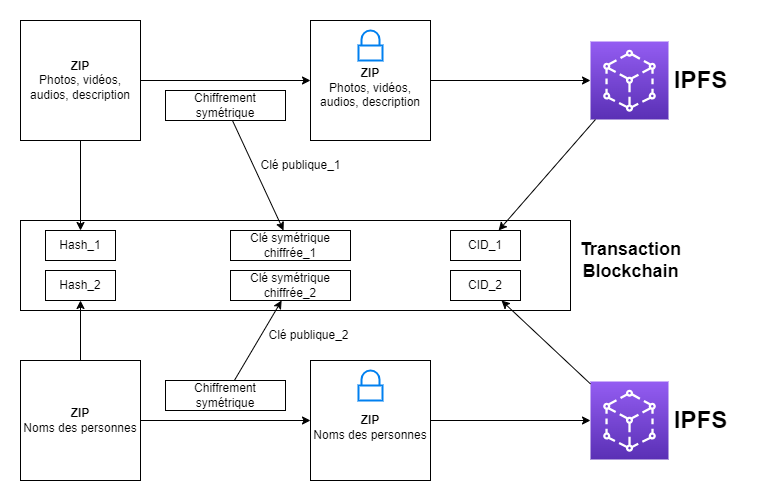

The diagram above was exported from draw.io. Its source (the exported page's mxGraphModel, read from the mxfile embedded in the PNG):
<mxGraphModel dx="794" dy="519" grid="1" gridSize="10" guides="1" tooltips="1" connect="1" arrows="1" fold="1" page="1" pageScale="1" pageWidth="827" pageHeight="1169" math="0" shadow="0">
  <root>
    <mxCell id="0" />
    <mxCell id="1" parent="0" />
    <mxCell id="nqyVO6vT9XlDZ5EyBuoV-28" value="" style="rounded=0;whiteSpace=wrap;html=1;" vertex="1" parent="1">
      <mxGeometry x="20" y="250" width="550" height="90" as="geometry" />
    </mxCell>
    <mxCell id="nqyVO6vT9XlDZ5EyBuoV-1" value="&lt;b&gt;ZIP&lt;/b&gt;&lt;br&gt;Photos, vidéos, audios, description" style="rounded=0;whiteSpace=wrap;html=1;" vertex="1" parent="1">
      <mxGeometry x="20" y="50" width="120" height="120" as="geometry" />
    </mxCell>
    <mxCell id="nqyVO6vT9XlDZ5EyBuoV-2" value="&lt;b&gt;ZIP&lt;br&gt;&lt;/b&gt;Noms des personnes" style="rounded=0;whiteSpace=wrap;html=1;" vertex="1" parent="1">
      <mxGeometry x="20" y="390" width="120" height="120" as="geometry" />
    </mxCell>
    <mxCell id="nqyVO6vT9XlDZ5EyBuoV-3" value="&lt;br&gt;&lt;b&gt;ZIP&lt;/b&gt;&lt;br&gt;Photos, vidéos, audios, description" style="rounded=0;whiteSpace=wrap;html=1;" vertex="1" parent="1">
      <mxGeometry x="310" y="50" width="120" height="120" as="geometry" />
    </mxCell>
    <mxCell id="nqyVO6vT9XlDZ5EyBuoV-4" value="" style="html=1;verticalLabelPosition=bottom;align=center;labelBackgroundColor=#ffffff;verticalAlign=top;strokeWidth=2;strokeColor=#0080F0;shadow=0;dashed=0;shape=mxgraph.ios7.icons.locked;" vertex="1" parent="1">
      <mxGeometry x="358" y="60" width="24" height="30" as="geometry" />
    </mxCell>
    <mxCell id="nqyVO6vT9XlDZ5EyBuoV-5" value="&lt;br&gt;&lt;b&gt;ZIP&lt;/b&gt;&lt;br&gt;Noms des personnes" style="rounded=0;whiteSpace=wrap;html=1;" vertex="1" parent="1">
      <mxGeometry x="310" y="390" width="120" height="120" as="geometry" />
    </mxCell>
    <mxCell id="nqyVO6vT9XlDZ5EyBuoV-6" value="" style="html=1;verticalLabelPosition=bottom;align=center;labelBackgroundColor=#ffffff;verticalAlign=top;strokeWidth=2;strokeColor=#0080F0;shadow=0;dashed=0;shape=mxgraph.ios7.icons.locked;" vertex="1" parent="1">
      <mxGeometry x="358" y="400" width="24" height="30" as="geometry" />
    </mxCell>
    <mxCell id="nqyVO6vT9XlDZ5EyBuoV-7" value="" style="sketch=0;points=[[0,0,0],[0.25,0,0],[0.5,0,0],[0.75,0,0],[1,0,0],[0,1,0],[0.25,1,0],[0.5,1,0],[0.75,1,0],[1,1,0],[0,0.25,0],[0,0.5,0],[0,0.75,0],[1,0.25,0],[1,0.5,0],[1,0.75,0]];outlineConnect=0;fontColor=#232F3E;gradientColor=#945DF2;gradientDirection=north;fillColor=#5A30B5;strokeColor=#ffffff;dashed=0;verticalLabelPosition=bottom;verticalAlign=top;align=center;html=1;fontSize=12;fontStyle=0;aspect=fixed;shape=mxgraph.aws4.resourceIcon;resIcon=mxgraph.aws4.app_mesh;" vertex="1" parent="1">
      <mxGeometry x="590" y="411" width="78" height="78" as="geometry" />
    </mxCell>
    <mxCell id="nqyVO6vT9XlDZ5EyBuoV-8" value="&lt;b&gt;&lt;font style=&quot;font-size: 24px;&quot;&gt;IPFS&lt;/font&gt;&lt;/b&gt;" style="text;html=1;align=center;verticalAlign=middle;resizable=0;points=[];autosize=1;strokeColor=none;fillColor=none;" vertex="1" parent="1">
      <mxGeometry x="660" y="90" width="80" height="40" as="geometry" />
    </mxCell>
    <mxCell id="nqyVO6vT9XlDZ5EyBuoV-9" value="" style="sketch=0;points=[[0,0,0],[0.25,0,0],[0.5,0,0],[0.75,0,0],[1,0,0],[0,1,0],[0.25,1,0],[0.5,1,0],[0.75,1,0],[1,1,0],[0,0.25,0],[0,0.5,0],[0,0.75,0],[1,0.25,0],[1,0.5,0],[1,0.75,0]];outlineConnect=0;fontColor=#232F3E;gradientColor=#945DF2;gradientDirection=north;fillColor=#5A30B5;strokeColor=#ffffff;dashed=0;verticalLabelPosition=bottom;verticalAlign=top;align=center;html=1;fontSize=12;fontStyle=0;aspect=fixed;shape=mxgraph.aws4.resourceIcon;resIcon=mxgraph.aws4.app_mesh;" vertex="1" parent="1">
      <mxGeometry x="590" y="71" width="78" height="78" as="geometry" />
    </mxCell>
    <mxCell id="nqyVO6vT9XlDZ5EyBuoV-10" value="&lt;b&gt;&lt;font style=&quot;font-size: 24px;&quot;&gt;IPFS&lt;/font&gt;&lt;/b&gt;" style="text;html=1;align=center;verticalAlign=middle;resizable=0;points=[];autosize=1;strokeColor=none;fillColor=none;" vertex="1" parent="1">
      <mxGeometry x="660" y="430" width="80" height="40" as="geometry" />
    </mxCell>
    <mxCell id="nqyVO6vT9XlDZ5EyBuoV-11" value="CID_1" style="rounded=0;whiteSpace=wrap;html=1;" vertex="1" parent="1">
      <mxGeometry x="450" y="260" width="70" height="30" as="geometry" />
    </mxCell>
    <mxCell id="nqyVO6vT9XlDZ5EyBuoV-12" value="CID_2" style="rounded=0;whiteSpace=wrap;html=1;" vertex="1" parent="1">
      <mxGeometry x="450" y="300" width="70" height="30" as="geometry" />
    </mxCell>
    <mxCell id="nqyVO6vT9XlDZ5EyBuoV-13" value="Hash_1" style="rounded=0;whiteSpace=wrap;html=1;" vertex="1" parent="1">
      <mxGeometry x="45" y="260" width="70" height="30" as="geometry" />
    </mxCell>
    <mxCell id="nqyVO6vT9XlDZ5EyBuoV-15" value="Hash_2" style="rounded=0;whiteSpace=wrap;html=1;" vertex="1" parent="1">
      <mxGeometry x="45" y="300" width="70" height="30" as="geometry" />
    </mxCell>
    <mxCell id="nqyVO6vT9XlDZ5EyBuoV-17" value="" style="endArrow=classic;html=1;rounded=0;" edge="1" parent="1" source="nqyVO6vT9XlDZ5EyBuoV-1" target="nqyVO6vT9XlDZ5EyBuoV-3">
      <mxGeometry width="50" height="50" relative="1" as="geometry">
        <mxPoint x="240" y="290" as="sourcePoint" />
        <mxPoint x="290" y="240" as="targetPoint" />
      </mxGeometry>
    </mxCell>
    <mxCell id="nqyVO6vT9XlDZ5EyBuoV-18" value="" style="endArrow=classic;html=1;rounded=0;" edge="1" parent="1" source="nqyVO6vT9XlDZ5EyBuoV-2" target="nqyVO6vT9XlDZ5EyBuoV-5">
      <mxGeometry width="50" height="50" relative="1" as="geometry">
        <mxPoint x="240" y="290" as="sourcePoint" />
        <mxPoint x="290" y="240" as="targetPoint" />
      </mxGeometry>
    </mxCell>
    <mxCell id="nqyVO6vT9XlDZ5EyBuoV-21" value="Clé symétrique chiffrée_2" style="rounded=0;whiteSpace=wrap;html=1;" vertex="1" parent="1">
      <mxGeometry x="230" y="300" width="120" height="30" as="geometry" />
    </mxCell>
    <mxCell id="nqyVO6vT9XlDZ5EyBuoV-23" value="Chiffrement symétrique" style="rounded=0;whiteSpace=wrap;html=1;" vertex="1" parent="1">
      <mxGeometry x="165" y="120" width="120" height="30" as="geometry" />
    </mxCell>
    <mxCell id="nqyVO6vT9XlDZ5EyBuoV-24" value="Clé symétrique chiffrée_1" style="rounded=0;whiteSpace=wrap;html=1;" vertex="1" parent="1">
      <mxGeometry x="230" y="260" width="120" height="30" as="geometry" />
    </mxCell>
    <mxCell id="nqyVO6vT9XlDZ5EyBuoV-25" value="Chiffrement symétrique" style="rounded=0;whiteSpace=wrap;html=1;" vertex="1" parent="1">
      <mxGeometry x="165" y="410" width="120" height="30" as="geometry" />
    </mxCell>
    <mxCell id="nqyVO6vT9XlDZ5EyBuoV-26" value="" style="endArrow=classic;html=1;rounded=0;" edge="1" parent="1" source="nqyVO6vT9XlDZ5EyBuoV-9" target="nqyVO6vT9XlDZ5EyBuoV-11">
      <mxGeometry width="50" height="50" relative="1" as="geometry">
        <mxPoint x="490" y="290" as="sourcePoint" />
        <mxPoint x="540" y="240" as="targetPoint" />
      </mxGeometry>
    </mxCell>
    <mxCell id="nqyVO6vT9XlDZ5EyBuoV-27" value="" style="endArrow=classic;html=1;rounded=0;" edge="1" parent="1" source="nqyVO6vT9XlDZ5EyBuoV-7" target="nqyVO6vT9XlDZ5EyBuoV-12">
      <mxGeometry width="50" height="50" relative="1" as="geometry">
        <mxPoint x="490" y="290" as="sourcePoint" />
        <mxPoint x="540" y="240" as="targetPoint" />
      </mxGeometry>
    </mxCell>
    <mxCell id="nqyVO6vT9XlDZ5EyBuoV-29" value="" style="endArrow=classic;html=1;rounded=0;" edge="1" parent="1" source="nqyVO6vT9XlDZ5EyBuoV-3" target="nqyVO6vT9XlDZ5EyBuoV-9">
      <mxGeometry width="50" height="50" relative="1" as="geometry">
        <mxPoint x="490" y="290" as="sourcePoint" />
        <mxPoint x="540" y="240" as="targetPoint" />
      </mxGeometry>
    </mxCell>
    <mxCell id="nqyVO6vT9XlDZ5EyBuoV-30" value="" style="endArrow=classic;html=1;rounded=0;" edge="1" parent="1" source="nqyVO6vT9XlDZ5EyBuoV-5" target="nqyVO6vT9XlDZ5EyBuoV-7">
      <mxGeometry width="50" height="50" relative="1" as="geometry">
        <mxPoint x="490" y="290" as="sourcePoint" />
        <mxPoint x="540" y="240" as="targetPoint" />
      </mxGeometry>
    </mxCell>
    <mxCell id="nqyVO6vT9XlDZ5EyBuoV-31" value="" style="endArrow=classic;html=1;rounded=0;" edge="1" parent="1" source="nqyVO6vT9XlDZ5EyBuoV-25" target="nqyVO6vT9XlDZ5EyBuoV-21">
      <mxGeometry width="50" height="50" relative="1" as="geometry">
        <mxPoint x="490" y="290" as="sourcePoint" />
        <mxPoint x="540" y="240" as="targetPoint" />
      </mxGeometry>
    </mxCell>
    <mxCell id="nqyVO6vT9XlDZ5EyBuoV-32" value="Clé publique_2" style="text;html=1;align=center;verticalAlign=middle;resizable=0;points=[];autosize=1;strokeColor=none;fillColor=none;" vertex="1" parent="1">
      <mxGeometry x="258" y="350" width="100" height="30" as="geometry" />
    </mxCell>
    <mxCell id="nqyVO6vT9XlDZ5EyBuoV-33" value="Clé publique_1" style="text;html=1;align=center;verticalAlign=middle;resizable=0;points=[];autosize=1;strokeColor=none;fillColor=none;" vertex="1" parent="1">
      <mxGeometry x="250" y="180" width="100" height="30" as="geometry" />
    </mxCell>
    <mxCell id="nqyVO6vT9XlDZ5EyBuoV-34" value="" style="endArrow=classic;html=1;rounded=0;" edge="1" parent="1" source="nqyVO6vT9XlDZ5EyBuoV-23" target="nqyVO6vT9XlDZ5EyBuoV-24">
      <mxGeometry width="50" height="50" relative="1" as="geometry">
        <mxPoint x="490" y="290" as="sourcePoint" />
        <mxPoint x="540" y="240" as="targetPoint" />
      </mxGeometry>
    </mxCell>
    <mxCell id="nqyVO6vT9XlDZ5EyBuoV-35" value="" style="endArrow=classic;html=1;rounded=0;" edge="1" parent="1" source="nqyVO6vT9XlDZ5EyBuoV-1" target="nqyVO6vT9XlDZ5EyBuoV-13">
      <mxGeometry width="50" height="50" relative="1" as="geometry">
        <mxPoint x="370" y="290" as="sourcePoint" />
        <mxPoint x="420" y="240" as="targetPoint" />
      </mxGeometry>
    </mxCell>
    <mxCell id="nqyVO6vT9XlDZ5EyBuoV-36" value="" style="endArrow=classic;html=1;rounded=0;" edge="1" parent="1" source="nqyVO6vT9XlDZ5EyBuoV-2" target="nqyVO6vT9XlDZ5EyBuoV-15">
      <mxGeometry width="50" height="50" relative="1" as="geometry">
        <mxPoint x="370" y="290" as="sourcePoint" />
        <mxPoint x="420" y="240" as="targetPoint" />
      </mxGeometry>
    </mxCell>
    <mxCell id="nqyVO6vT9XlDZ5EyBuoV-37" value="&lt;b&gt;&lt;font style=&quot;font-size: 18px;&quot;&gt;Transaction &lt;br&gt;Blockchain&lt;/font&gt;&lt;/b&gt;" style="text;html=1;align=center;verticalAlign=middle;resizable=0;points=[];autosize=1;strokeColor=none;fillColor=none;" vertex="1" parent="1">
      <mxGeometry x="570" y="260" width="120" height="60" as="geometry" />
    </mxCell>
  </root>
</mxGraphModel>